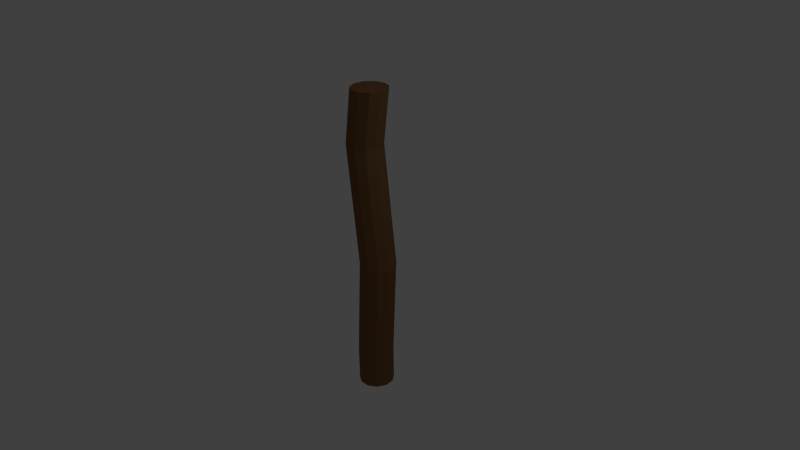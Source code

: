 # Source: Stick.blend  (saved by Blender 2.76.0; exported with 4.5.12 LTS)
import bpy
from mathutils import Matrix  # noqa: F401  (used for matrix-valued properties, if any)

bpy.ops.wm.read_factory_settings(use_empty=True)
scene = bpy.context.scene
scene.name = 'Scene'

# ---- collections
col_collection_1 = bpy.data.collections.new('Collection 1'); scene.collection.children.link(col_collection_1)

# ---- materials (node trees are filled in below, after node groups)
mat_woodstick = bpy.data.materials.new('woodstick')
mat_woodstick.alpha_threshold = 0.0
mat_woodstick.use_transparent_shadow = False
mat_woodstick.diffuse_color = (0.2079, 0.104, 0.04374, 1.0)
mat_woodstick.roughness = 0.5
mat_woodstick.specular_intensity = 0.0

# ---- material node trees

# ---- world
world_world = bpy.data.worlds.new('World'); scene.world = world_world
world_world.color = (0.05088, 0.05088, 0.05088)
world_world.use_sun_shadow = False
world_world.sun_shadow_jitter_overblur = 0.0
world_world.cycles.sampling_method = 'MANUAL'
world_world.cycles.sample_map_resolution = 256

# ---- cameras
cam_camera = bpy.data.cameras.new('Camera')
cam_camera.clip_end = 100.0
cam_camera.lens = 35.0
cam_camera.sensor_width = 32.0
cam_camera.sensor_height = 18.0
cam_camera.ortho_scale = 7.314
cam_camera.dof.focus_distance = 0.0
cam_camera.dof.aperture_fstop = 128.0

# ---- lights
light_lamp = bpy.data.lights.new('Lamp', 'POINT')
light_lamp.transmission_factor = 0.0
light_lamp.cutoff_distance = 30.0
light_lamp.energy = 100.0
light_lamp.shadow_buffer_clip_start = 1.001
light_lamp.shadow_soft_size = 0.1
light_lamp.shadow_maximum_resolution = 0.006
light_lamp.use_absolute_resolution = True
light_lamp.cycles.use_multiple_importance_sampling = False

# ---- meshes
me_cylinder = bpy.data.meshes.new('Cylinder')
me_cylinder.from_pydata([(-0.002898, 0.8256, -6.66), (-0.002898, 0.8256, -5.009), (0.4434, 0.6945, -6.66), (0.4434, 0.6945, -5.009), (0.7481, 0.343, -6.66), (0.7481, 0.343, -5.009), (0.8143, -0.1175, -6.66), (0.8143, -0.1175, -5.009), (0.621, -0.5406, -6.66), (0.621, -0.5406, -5.009), (0.2297, -0.7921, -6.66), (0.2297, -0.7921, -5.009), (-0.2355, -0.7921, -6.66), (-0.2355, -0.7921, -5.009), (-0.6268, -0.5406, -6.66), (-0.6268, -0.5406, -5.009), (-0.8201, -0.1175, -6.66), (-0.8201, -0.1175, -5.009), (-0.7539, 0.343, -6.66), (-0.7539, 0.343, -5.009), (-0.4492, 0.6945, -6.66), (-0.4492, 0.6945, -5.009), (0.7271, 0.6945, -0.3757), (0.2808, 0.8256, -0.3757), (1.032, 0.343, -0.3757), (1.098, -0.1175, -0.3757), (0.9047, -0.5406, -0.3757), (0.5134, -0.7921, -0.3757), (0.0482, -0.7921, -0.3757), (-0.3431, -0.5406, -0.3757), (-0.5364, -0.1175, -0.3757), (-0.4702, 0.343, -0.3757), (-0.1656, 0.6945, -0.3757), (0.07413, 0.6945, 5.121), (-0.3722, 0.8256, 5.121), (0.3788, 0.343, 5.121), (0.445, -0.1175, 5.121), (0.2517, -0.5406, 5.121), (-0.1396, -0.7921, 5.121), (-0.6048, -0.7921, 5.121), (-0.9961, -0.5406, 5.121), (-1.189, -0.1175, 5.121), (-1.123, 0.343, 5.121), (-0.8185, 0.6945, 5.121), (0.4605, 0.6945, 7.718), (0.01414, 0.8256, 7.718), (0.7651, 0.343, 7.718), (0.8313, -0.1175, 7.718), (0.6381, -0.5406, 7.718), (0.2467, -0.7921, 7.718), (-0.2184, -0.7921, 7.718), (-0.6098, -0.5406, 7.718), (-0.803, -0.1175, 7.718), (-0.7368, 0.343, 7.718), (-0.4322, 0.6945, 7.718)], [], [(0, 1, 3, 2), (2, 3, 5, 4), (4, 5, 7, 6), (6, 7, 9, 8), (8, 9, 11, 10), (10, 11, 13, 12), (12, 13, 15, 14), (14, 15, 17, 16), (16, 17, 19, 18), (7, 5, 24, 25), (20, 21, 1, 0), (18, 19, 21, 20), (0, 2, 4, 6, 8, 10, 12, 14, 16, 18, 20), (32, 31, 42, 43), (1, 21, 32, 23), (5, 3, 22, 24), (21, 19, 31, 32), (19, 17, 30, 31), (17, 15, 29, 30), (15, 13, 28, 29), (13, 11, 27, 28), (11, 9, 26, 27), (9, 7, 25, 26), (3, 1, 23, 22), (38, 37, 48, 49), (29, 28, 39, 40), (26, 25, 36, 37), (23, 32, 43, 34), (22, 23, 34, 33), (30, 29, 40, 41), (27, 26, 37, 38), (24, 22, 33, 35), (31, 30, 41, 42), (28, 27, 38, 39), (25, 24, 35, 36), (44, 45, 54, 53, 52, 51, 50, 49, 48, 47, 46), (35, 33, 44, 46), (42, 41, 52, 53), (39, 38, 49, 50), (36, 35, 46, 47), (43, 42, 53, 54), (40, 39, 50, 51), (37, 36, 47, 48), (34, 43, 54, 45), (33, 34, 45, 44), (41, 40, 51, 52)])
me_cylinder.materials.append(mat_woodstick)
me_cylinder.use_remesh_preserve_volume = False
me_cylinder.use_remesh_preserve_attributes = False
me_cylinder.use_mirror_vertex_groups = False
me_cylinder.update()

# ---- objects
ob_cylinder = bpy.data.objects.new('Cylinder', me_cylinder)
ob_lamp = bpy.data.objects.new('Lamp', light_lamp)
ob_camera = bpy.data.objects.new('Camera', cam_camera)

# ---- transforms, parenting, visibility, modifiers, constraints
ob_cylinder.location = (0.0, 0.0, 0.0)
ob_cylinder.scale = (0.2887, 0.2887, 0.2887)
ob_cylinder.lineart.crease_threshold = 0.0
ob_lamp.location = (4.076, 1.005, 5.904)
ob_lamp.rotation_euler = (0.6503, 0.05522, 1.866)
ob_lamp.lock_rotations_4d = False
ob_lamp.empty_display_type = 'ARROWS'
ob_lamp.color = (0.0, 0.0, 0.0, 0.0)
ob_lamp.lineart.crease_threshold = 0.0
ob_camera.location = (7.481, -6.508, 5.344)
ob_camera.rotation_euler = (1.109, 0.01082, 0.8149)
ob_camera.lock_rotations_4d = False
ob_camera.empty_display_type = 'ARROWS'
ob_camera.color = (0.0, 0.0, 0.0, 0.0)
ob_camera.display_type = 'WIRE'
ob_camera.lineart.crease_threshold = 0.0

# ---- collection membership
col_collection_1.objects.link(ob_cylinder)
col_collection_1.objects.link(ob_lamp)
col_collection_1.objects.link(ob_camera)

# ---- scene / render settings (as saved in the file)
scene.camera = ob_camera
scene.frame_start = 1; scene.frame_end = 250; scene.frame_set(1)
scene.render.engine = 'BLENDER_EEVEE_NEXT'
scene.render.resolution_percentage = 50
scene.render.dither_intensity = 0.0
scene.render.film_transparent = True
scene.cycles.use_denoising = False
scene.cycles.samples = 10
scene.cycles.sampling_pattern = 'TABULATED_SOBOL'
scene.cycles.light_sampling_threshold = 0.0
scene.cycles.use_adaptive_sampling = False
scene.cycles.use_light_tree = False
scene.cycles.blur_glossy = 0.0
scene.cycles.pixel_filter_type = 'GAUSSIAN'
scene.cycles.sample_clamp_indirect = 0.0
scene.view_settings.view_transform = 'Standard'
bpy.context.view_layer.update()
